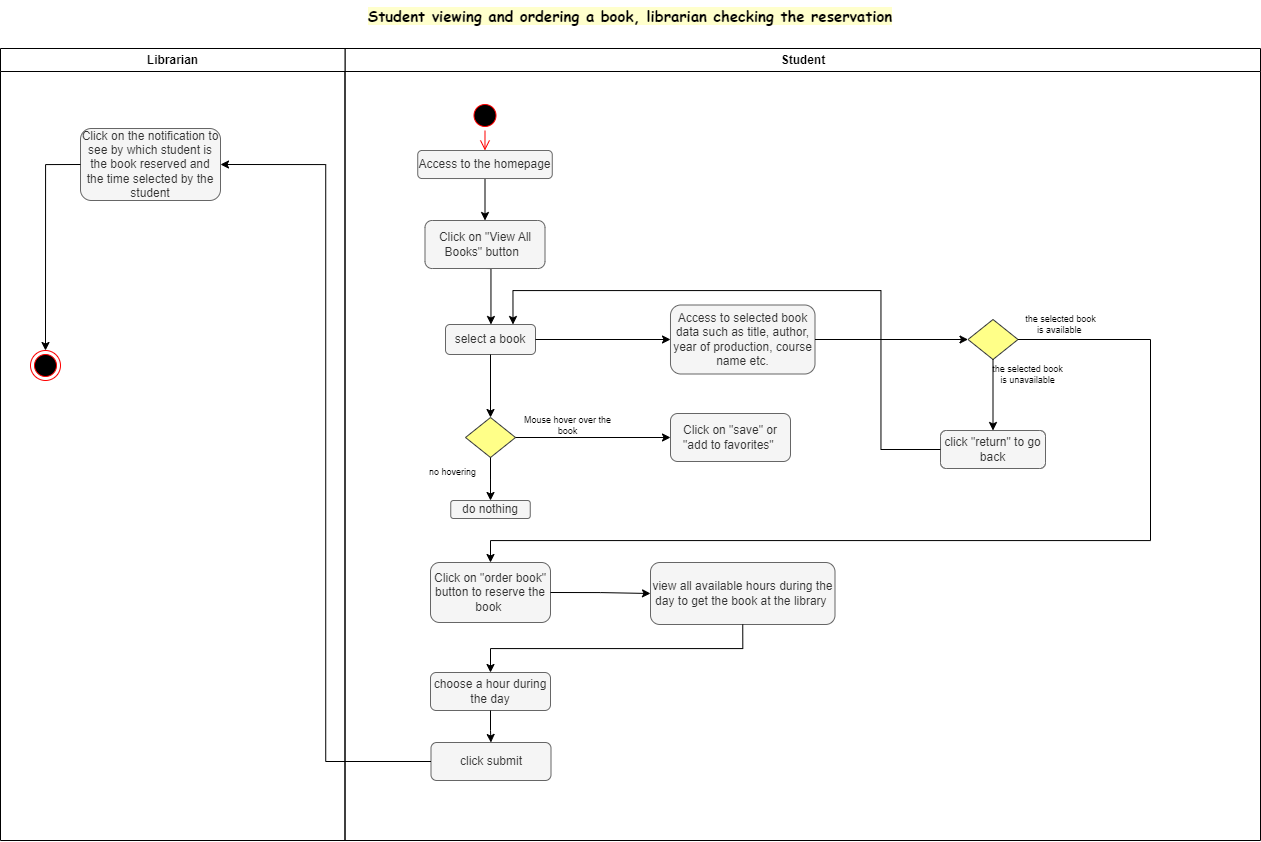

The diagram above was exported from draw.io. Its source (the exported page's mxGraphModel, read from the mxfile embedded in the PNG):
<mxGraphModel dx="2204" dy="645" grid="1" gridSize="10" guides="1" tooltips="1" connect="1" arrows="1" fold="1" page="1" pageScale="1" pageWidth="850" pageHeight="1100" math="0" shadow="0">
  <root>
    <mxCell id="0" />
    <mxCell id="1" parent="0" />
    <mxCell id="-MIz0BBYktd3TCcnrKzg-1" value="Student" style="swimlane;whiteSpace=wrap;movable=1;resizable=1;rotatable=1;deletable=1;editable=1;locked=0;connectable=1;" parent="1" vertex="1">
      <mxGeometry x="174.5" y="138" width="915.5" height="792" as="geometry" />
    </mxCell>
    <mxCell id="N5Rm4YvScvHajfa6zoVn-26" value="" style="rhombus;whiteSpace=wrap;html=1;fillColor=#ffff88;strokeColor=#36393d;" vertex="1" parent="-MIz0BBYktd3TCcnrKzg-1">
      <mxGeometry x="623" y="271" width="50" height="40" as="geometry" />
    </mxCell>
    <mxCell id="N5Rm4YvScvHajfa6zoVn-29" value="click &quot;return&quot; to go back" style="rounded=1;whiteSpace=wrap;html=1;fillColor=#f5f5f5;fontColor=#333333;strokeColor=#666666;" vertex="1" parent="-MIz0BBYktd3TCcnrKzg-1">
      <mxGeometry x="595.5" y="382" width="105" height="38" as="geometry" />
    </mxCell>
    <mxCell id="N5Rm4YvScvHajfa6zoVn-25" style="edgeStyle=orthogonalEdgeStyle;rounded=0;orthogonalLoop=1;jettySize=auto;html=1;exitX=0.5;exitY=1;exitDx=0;exitDy=0;entryX=0.5;entryY=0;entryDx=0;entryDy=0;" edge="1" parent="-MIz0BBYktd3TCcnrKzg-1" source="N5Rm4YvScvHajfa6zoVn-26" target="N5Rm4YvScvHajfa6zoVn-29">
      <mxGeometry relative="1" as="geometry" />
    </mxCell>
    <mxCell id="N5Rm4YvScvHajfa6zoVn-30" value="the selected book is unavailable" style="text;html=1;strokeColor=none;fillColor=none;align=center;verticalAlign=middle;whiteSpace=wrap;rounded=0;fontSize=9;" vertex="1" parent="-MIz0BBYktd3TCcnrKzg-1">
      <mxGeometry x="645.5" y="311" width="74.5" height="30" as="geometry" />
    </mxCell>
    <mxCell id="N5Rm4YvScvHajfa6zoVn-31" value="the selected book is available&amp;nbsp;" style="text;html=1;strokeColor=none;fillColor=none;align=center;verticalAlign=middle;whiteSpace=wrap;rounded=0;fontSize=9;" vertex="1" parent="-MIz0BBYktd3TCcnrKzg-1">
      <mxGeometry x="678.5" y="261" width="74.5" height="30" as="geometry" />
    </mxCell>
    <mxCell id="N5Rm4YvScvHajfa6zoVn-24" value="Access to selected book data such as title, author, year of production, course name etc." style="rounded=1;whiteSpace=wrap;html=1;fillColor=#f5f5f5;fontColor=#333333;strokeColor=#666666;" vertex="1" parent="-MIz0BBYktd3TCcnrKzg-1">
      <mxGeometry x="325.5" y="256.5" width="144.5" height="69" as="geometry" />
    </mxCell>
    <mxCell id="N5Rm4YvScvHajfa6zoVn-23" style="edgeStyle=orthogonalEdgeStyle;rounded=0;orthogonalLoop=1;jettySize=auto;html=1;exitX=1;exitY=0.5;exitDx=0;exitDy=0;entryX=0;entryY=0.5;entryDx=0;entryDy=0;" edge="1" parent="-MIz0BBYktd3TCcnrKzg-1" source="N5Rm4YvScvHajfa6zoVn-24" target="N5Rm4YvScvHajfa6zoVn-26">
      <mxGeometry relative="1" as="geometry" />
    </mxCell>
    <mxCell id="N5Rm4YvScvHajfa6zoVn-11" value="select a book" style="rounded=1;whiteSpace=wrap;html=1;fillColor=#f5f5f5;fontColor=#333333;strokeColor=#666666;" vertex="1" parent="-MIz0BBYktd3TCcnrKzg-1">
      <mxGeometry x="100.5" y="276" width="90" height="30" as="geometry" />
    </mxCell>
    <mxCell id="N5Rm4YvScvHajfa6zoVn-35" style="edgeStyle=orthogonalEdgeStyle;rounded=0;orthogonalLoop=1;jettySize=auto;html=1;exitX=1;exitY=0.5;exitDx=0;exitDy=0;" edge="1" parent="-MIz0BBYktd3TCcnrKzg-1" source="N5Rm4YvScvHajfa6zoVn-11" target="N5Rm4YvScvHajfa6zoVn-24">
      <mxGeometry relative="1" as="geometry">
        <mxPoint x="355.5" y="291" as="targetPoint" />
      </mxGeometry>
    </mxCell>
    <mxCell id="N5Rm4YvScvHajfa6zoVn-45" style="edgeStyle=orthogonalEdgeStyle;rounded=0;orthogonalLoop=1;jettySize=auto;html=1;exitX=0;exitY=0.5;exitDx=0;exitDy=0;entryX=0.75;entryY=0;entryDx=0;entryDy=0;" edge="1" parent="-MIz0BBYktd3TCcnrKzg-1" source="N5Rm4YvScvHajfa6zoVn-29" target="N5Rm4YvScvHajfa6zoVn-11">
      <mxGeometry relative="1" as="geometry">
        <Array as="points">
          <mxPoint x="536" y="401" />
          <mxPoint x="536" y="242" />
          <mxPoint x="168" y="242" />
        </Array>
      </mxGeometry>
    </mxCell>
    <mxCell id="N5Rm4YvScvHajfa6zoVn-32" value="view all available hours during the day to get the book at the library&amp;nbsp;" style="rounded=1;whiteSpace=wrap;html=1;fillColor=#f5f5f5;fontColor=#333333;strokeColor=#666666;" vertex="1" parent="-MIz0BBYktd3TCcnrKzg-1">
      <mxGeometry x="305.5" y="514" width="184.5" height="62" as="geometry" />
    </mxCell>
    <mxCell id="-MIz0BBYktd3TCcnrKzg-37" value="Student viewing and ordering a book, librarian checking the reservation" style="text;html=1;strokeColor=none;fillColor=none;align=center;verticalAlign=middle;whiteSpace=wrap;rounded=0;fontSize=15;fontFamily=Comic Sans MS;fontStyle=1;labelBackgroundColor=#FFFFCC;labelBorderColor=none;movable=1;resizable=1;rotatable=1;deletable=1;editable=1;locked=0;connectable=1;" parent="1" vertex="1">
      <mxGeometry x="-170" y="90" width="1260" height="30" as="geometry" />
    </mxCell>
    <mxCell id="-MIz0BBYktd3TCcnrKzg-125" value="Librarian" style="swimlane;whiteSpace=wrap;movable=1;resizable=1;rotatable=1;deletable=1;editable=1;locked=0;connectable=1;" parent="1" vertex="1">
      <mxGeometry x="-170" y="138" width="344.5" height="792" as="geometry" />
    </mxCell>
    <mxCell id="N5Rm4YvScvHajfa6zoVn-9" style="edgeStyle=orthogonalEdgeStyle;rounded=0;orthogonalLoop=1;jettySize=auto;html=1;exitX=0.5;exitY=1;exitDx=0;exitDy=0;" edge="1" parent="1" source="N5Rm4YvScvHajfa6zoVn-10" target="N5Rm4YvScvHajfa6zoVn-11">
      <mxGeometry relative="1" as="geometry">
        <Array as="points">
          <mxPoint x="320.5" y="358" />
        </Array>
      </mxGeometry>
    </mxCell>
    <mxCell id="N5Rm4YvScvHajfa6zoVn-10" value="Click on &quot;View All Books&quot; button&amp;nbsp;&amp;nbsp;" style="rounded=1;whiteSpace=wrap;html=1;fillColor=#f5f5f5;fontColor=#333333;strokeColor=#666666;" vertex="1" parent="1">
      <mxGeometry x="254.5" y="310" width="120" height="48" as="geometry" />
    </mxCell>
    <mxCell id="N5Rm4YvScvHajfa6zoVn-12" value="" style="rhombus;whiteSpace=wrap;html=1;fillColor=#ffff88;strokeColor=#36393d;" vertex="1" parent="1">
      <mxGeometry x="295" y="507" width="50" height="40" as="geometry" />
    </mxCell>
    <mxCell id="N5Rm4YvScvHajfa6zoVn-13" style="edgeStyle=orthogonalEdgeStyle;rounded=0;orthogonalLoop=1;jettySize=auto;html=1;exitX=0.5;exitY=1;exitDx=0;exitDy=0;" edge="1" parent="1" source="N5Rm4YvScvHajfa6zoVn-11" target="N5Rm4YvScvHajfa6zoVn-12">
      <mxGeometry relative="1" as="geometry">
        <mxPoint x="540" y="530" as="targetPoint" />
      </mxGeometry>
    </mxCell>
    <mxCell id="N5Rm4YvScvHajfa6zoVn-14" value="no hovering" style="text;html=1;strokeColor=none;fillColor=none;align=center;verticalAlign=middle;whiteSpace=wrap;rounded=0;fontSize=9;" vertex="1" parent="1">
      <mxGeometry x="230" y="547" width="104.5" height="30" as="geometry" />
    </mxCell>
    <mxCell id="N5Rm4YvScvHajfa6zoVn-15" value="Mouse hover over the book" style="text;html=1;strokeColor=none;fillColor=none;align=center;verticalAlign=middle;whiteSpace=wrap;rounded=0;fontSize=9;" vertex="1" parent="1">
      <mxGeometry x="345" y="500" width="104.5" height="30" as="geometry" />
    </mxCell>
    <mxCell id="N5Rm4YvScvHajfa6zoVn-16" value="do nothing" style="rounded=1;whiteSpace=wrap;html=1;fillColor=#f5f5f5;fontColor=#333333;strokeColor=#666666;" vertex="1" parent="1">
      <mxGeometry x="280.25" y="590" width="79.5" height="18" as="geometry" />
    </mxCell>
    <mxCell id="N5Rm4YvScvHajfa6zoVn-17" style="edgeStyle=orthogonalEdgeStyle;rounded=0;orthogonalLoop=1;jettySize=auto;html=1;exitX=0.5;exitY=1;exitDx=0;exitDy=0;" edge="1" parent="1" source="N5Rm4YvScvHajfa6zoVn-12" target="N5Rm4YvScvHajfa6zoVn-16">
      <mxGeometry relative="1" as="geometry">
        <mxPoint x="585" y="610" as="targetPoint" />
      </mxGeometry>
    </mxCell>
    <mxCell id="N5Rm4YvScvHajfa6zoVn-18" value="Click on &quot;order book&quot; button to reserve the book&amp;nbsp;" style="rounded=1;whiteSpace=wrap;html=1;fillColor=#f5f5f5;fontColor=#333333;strokeColor=#666666;" vertex="1" parent="1">
      <mxGeometry x="260" y="652" width="120" height="60" as="geometry" />
    </mxCell>
    <mxCell id="N5Rm4YvScvHajfa6zoVn-19" value="choose a hour during the day" style="rounded=1;whiteSpace=wrap;html=1;fillColor=#f5f5f5;fontColor=#333333;strokeColor=#666666;" vertex="1" parent="1">
      <mxGeometry x="260" y="762" width="120" height="38" as="geometry" />
    </mxCell>
    <mxCell id="N5Rm4YvScvHajfa6zoVn-20" value="click submit" style="rounded=1;whiteSpace=wrap;html=1;fillColor=#f5f5f5;fontColor=#333333;strokeColor=#666666;" vertex="1" parent="1">
      <mxGeometry x="260.5" y="832" width="120" height="38" as="geometry" />
    </mxCell>
    <mxCell id="N5Rm4YvScvHajfa6zoVn-21" style="edgeStyle=orthogonalEdgeStyle;rounded=0;orthogonalLoop=1;jettySize=auto;html=1;exitX=0.5;exitY=1;exitDx=0;exitDy=0;" edge="1" parent="1" source="N5Rm4YvScvHajfa6zoVn-19" target="N5Rm4YvScvHajfa6zoVn-20">
      <mxGeometry relative="1" as="geometry">
        <mxPoint x="320.5" y="832" as="targetPoint" />
      </mxGeometry>
    </mxCell>
    <mxCell id="N5Rm4YvScvHajfa6zoVn-22" value="" style="ellipse;shape=startState;fillColor=#000000;strokeColor=#ff0000;movable=1;resizable=1;rotatable=1;deletable=1;editable=1;locked=0;connectable=1;" vertex="1" parent="1">
      <mxGeometry x="299.5" y="190" width="30" height="30" as="geometry" />
    </mxCell>
    <mxCell id="N5Rm4YvScvHajfa6zoVn-33" value="Click on &quot;save&quot; or &quot;add to favorites&quot;&amp;nbsp;" style="rounded=1;whiteSpace=wrap;html=1;fillColor=#f5f5f5;fontColor=#333333;strokeColor=#666666;" vertex="1" parent="1">
      <mxGeometry x="500" y="503" width="120" height="48" as="geometry" />
    </mxCell>
    <mxCell id="N5Rm4YvScvHajfa6zoVn-34" style="edgeStyle=orthogonalEdgeStyle;rounded=0;orthogonalLoop=1;jettySize=auto;html=1;exitX=0.5;exitY=1;exitDx=0;exitDy=0;" edge="1" parent="1" source="N5Rm4YvScvHajfa6zoVn-42" target="N5Rm4YvScvHajfa6zoVn-10">
      <mxGeometry relative="1" as="geometry">
        <mxPoint x="290" y="340" as="targetPoint" />
      </mxGeometry>
    </mxCell>
    <mxCell id="N5Rm4YvScvHajfa6zoVn-37" style="edgeStyle=orthogonalEdgeStyle;rounded=0;orthogonalLoop=1;jettySize=auto;html=1;exitX=1;exitY=0.5;exitDx=0;exitDy=0;" edge="1" parent="1" source="N5Rm4YvScvHajfa6zoVn-18" target="N5Rm4YvScvHajfa6zoVn-32">
      <mxGeometry relative="1" as="geometry">
        <mxPoint x="495.5" y="681.75" as="targetPoint" />
      </mxGeometry>
    </mxCell>
    <mxCell id="N5Rm4YvScvHajfa6zoVn-38" style="edgeStyle=orthogonalEdgeStyle;rounded=0;orthogonalLoop=1;jettySize=auto;html=1;exitX=0.5;exitY=1;exitDx=0;exitDy=0;" edge="1" parent="1" source="N5Rm4YvScvHajfa6zoVn-32" target="N5Rm4YvScvHajfa6zoVn-19">
      <mxGeometry relative="1" as="geometry">
        <mxPoint x="315.5" y="772" as="targetPoint" />
      </mxGeometry>
    </mxCell>
    <mxCell id="N5Rm4YvScvHajfa6zoVn-39" value="Click on the notification to see by which student is the book reserved and the time selected by the student" style="rounded=1;whiteSpace=wrap;html=1;fillColor=#f5f5f5;fontColor=#333333;strokeColor=#666666;" vertex="1" parent="1">
      <mxGeometry x="-90" y="218" width="140" height="72" as="geometry" />
    </mxCell>
    <mxCell id="N5Rm4YvScvHajfa6zoVn-40" style="edgeStyle=orthogonalEdgeStyle;rounded=0;orthogonalLoop=1;jettySize=auto;html=1;exitX=0;exitY=0.5;exitDx=0;exitDy=0;entryX=0.5;entryY=0;entryDx=0;entryDy=0;" edge="1" parent="1" source="N5Rm4YvScvHajfa6zoVn-39" target="N5Rm4YvScvHajfa6zoVn-41">
      <mxGeometry relative="1" as="geometry" />
    </mxCell>
    <mxCell id="N5Rm4YvScvHajfa6zoVn-41" value="" style="ellipse;html=1;shape=endState;fillColor=#000000;strokeColor=#ff0000;" vertex="1" parent="1">
      <mxGeometry x="-140" y="440" width="30" height="30" as="geometry" />
    </mxCell>
    <mxCell id="N5Rm4YvScvHajfa6zoVn-42" value="Access to the homepage" style="rounded=1;whiteSpace=wrap;html=1;fillColor=#f5f5f5;fontColor=#333333;strokeColor=#666666;" vertex="1" parent="1">
      <mxGeometry x="247.25" y="240" width="134.5" height="28" as="geometry" />
    </mxCell>
    <mxCell id="N5Rm4YvScvHajfa6zoVn-43" value="" style="edgeStyle=elbowEdgeStyle;elbow=horizontal;verticalAlign=bottom;endArrow=open;endSize=8;strokeColor=#FF0000;endFill=1;rounded=0;movable=1;resizable=1;rotatable=1;deletable=1;editable=1;locked=0;connectable=1;entryX=0.5;entryY=0;entryDx=0;entryDy=0;" edge="1" parent="1" source="N5Rm4YvScvHajfa6zoVn-22" target="N5Rm4YvScvHajfa6zoVn-42">
      <mxGeometry x="274.5" y="178" as="geometry">
        <mxPoint x="290" y="248" as="targetPoint" />
      </mxGeometry>
    </mxCell>
    <mxCell id="N5Rm4YvScvHajfa6zoVn-44" style="edgeStyle=orthogonalEdgeStyle;rounded=0;orthogonalLoop=1;jettySize=auto;html=1;exitX=0;exitY=0.5;exitDx=0;exitDy=0;entryX=1;entryY=0.5;entryDx=0;entryDy=0;" edge="1" parent="1" source="N5Rm4YvScvHajfa6zoVn-20" target="N5Rm4YvScvHajfa6zoVn-39">
      <mxGeometry relative="1" as="geometry" />
    </mxCell>
    <mxCell id="N5Rm4YvScvHajfa6zoVn-46" style="edgeStyle=orthogonalEdgeStyle;rounded=0;orthogonalLoop=1;jettySize=auto;html=1;exitX=1;exitY=0.5;exitDx=0;exitDy=0;entryX=0;entryY=0.5;entryDx=0;entryDy=0;" edge="1" parent="1" source="N5Rm4YvScvHajfa6zoVn-12" target="N5Rm4YvScvHajfa6zoVn-33">
      <mxGeometry relative="1" as="geometry" />
    </mxCell>
    <mxCell id="N5Rm4YvScvHajfa6zoVn-47" style="edgeStyle=orthogonalEdgeStyle;rounded=0;orthogonalLoop=1;jettySize=auto;html=1;exitX=1;exitY=0.5;exitDx=0;exitDy=0;entryX=0.5;entryY=0;entryDx=0;entryDy=0;" edge="1" parent="1" source="N5Rm4YvScvHajfa6zoVn-26" target="N5Rm4YvScvHajfa6zoVn-18">
      <mxGeometry relative="1" as="geometry">
        <Array as="points">
          <mxPoint x="980" y="429" />
          <mxPoint x="980" y="630" />
          <mxPoint x="320" y="630" />
        </Array>
      </mxGeometry>
    </mxCell>
  </root>
</mxGraphModel>